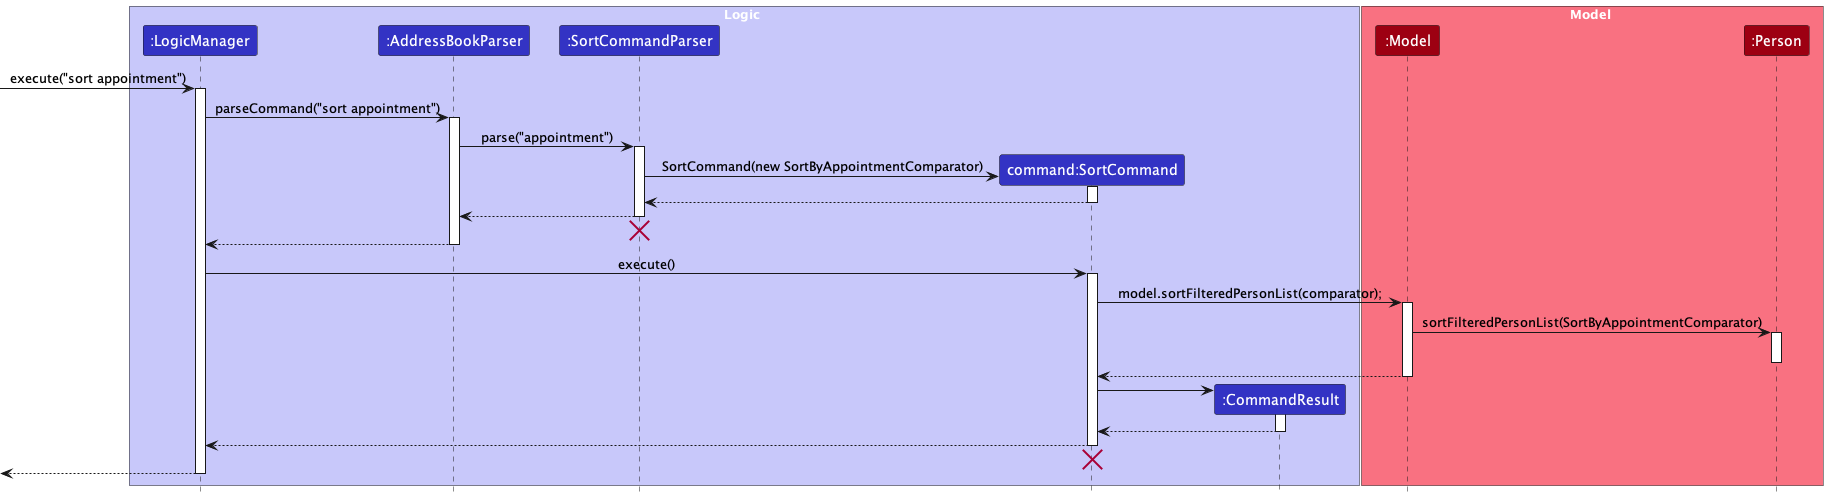

The diagram above was rendered by PlantUML. Its source (embedded in the PNG):
@startuml
!include style.puml
skinparam ArrowFontStyle plain

box Logic LOGIC_COLOR_T1
participant ":LogicManager" as LogicManager LOGIC_COLOR
participant ":AddressBookParser" as AddressBookParser LOGIC_COLOR
participant ":SortCommandParser" as SortCommandParser LOGIC_COLOR
participant "command:SortCommand" as SortCommand LOGIC_COLOR
participant ":CommandResult" as CommandResult LOGIC_COLOR
end box

box Model MODEL_COLOR_T1
participant ":Model" as Model MODEL_COLOR
participant ":Person" as Person MODEL_COLOR

end box

[-> LogicManager : execute("sort appointment")
activate LogicManager

LogicManager -> AddressBookParser : parseCommand("sort appointment")
activate AddressBookParser

AddressBookParser -> SortCommandParser: parse("appointment")
activate SortCommandParser

create SortCommand
SortCommandParser -> SortCommand: SortCommand(new SortByAppointmentComparator)
activate SortCommand

SortCommand --> SortCommandParser
deactivate SortCommand

SortCommandParser --> AddressBookParser
deactivate SortCommandParser
SortCommandParser -[hidden]-> AddressBookParser
destroy SortCommandParser

AddressBookParser --> LogicManager
deactivate AddressBookParser

LogicManager -> SortCommand: execute()
activate SortCommand
SortCommand -> Model: model.sortFilteredPersonList(comparator);
activate Model

Model -> Person : sortFilteredPersonList(SortByAppointmentComparator)
activate Person
deactivate Person

Model --> SortCommand
deactivate Model

create CommandResult
SortCommand -> CommandResult
activate CommandResult
CommandResult --> SortCommand
deactivate CommandResult
SortCommand --> LogicManager
deactivate SortCommand

SortCommandParser -[hidden]-> AddressBookParser
destroy SortCommand

[<-- LogicManager
deactivate LogicManager


@enduml